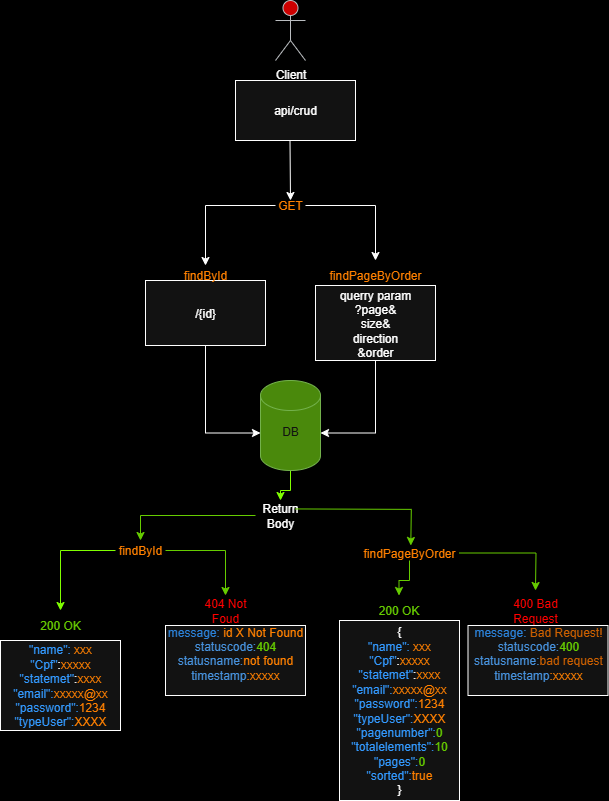

The diagram above was exported from draw.io. Its source (the exported page's mxGraphModel, read from the mxfile embedded in the PNG):
<mxGraphModel dx="630" dy="447" grid="1" gridSize="10" guides="1" tooltips="1" connect="1" arrows="1" fold="1" page="1" pageScale="1" pageWidth="827" pageHeight="1169" background="light-dark(#FFFFFF,#000000)" math="0" shadow="0">
  <root>
    <mxCell id="0" />
    <mxCell id="1" parent="0" />
    <mxCell id="t3HEM2RmrKigC2EOhOem-1" value="Client&lt;div&gt;&lt;br&gt;&lt;/div&gt;" style="shape=umlActor;verticalLabelPosition=bottom;verticalAlign=top;html=1;outlineConnect=0;fillColor=light-dark(#CCE5FF,#CC0000);strokeColor=#36393d;" vertex="1" parent="1">
      <mxGeometry x="290" y="300" width="30" height="60" as="geometry" />
    </mxCell>
    <mxCell id="t3HEM2RmrKigC2EOhOem-69" style="edgeStyle=orthogonalEdgeStyle;rounded=0;orthogonalLoop=1;jettySize=auto;html=1;fillColor=#cdeb8b;strokeColor=light-dark(#000000,#80FF00);" edge="1" parent="1" source="t3HEM2RmrKigC2EOhOem-3" target="t3HEM2RmrKigC2EOhOem-68">
      <mxGeometry relative="1" as="geometry" />
    </mxCell>
    <mxCell id="t3HEM2RmrKigC2EOhOem-3" value="DB&lt;div&gt;&lt;br&gt;&lt;/div&gt;" style="shape=cylinder3;whiteSpace=wrap;html=1;boundedLbl=1;backgroundOutline=1;size=15;fillColor=#60a917;fontColor=#ffffff;strokeColor=#2D7600;" vertex="1" parent="1">
      <mxGeometry x="275" y="680" width="60" height="90" as="geometry" />
    </mxCell>
    <mxCell id="t3HEM2RmrKigC2EOhOem-8" value="&lt;div&gt;&lt;br&gt;&lt;/div&gt;api/crud&lt;div&gt;&lt;br&gt;&lt;/div&gt;" style="rounded=0;whiteSpace=wrap;html=1;" vertex="1" parent="1">
      <mxGeometry x="250" y="380" width="120" height="60" as="geometry" />
    </mxCell>
    <mxCell id="t3HEM2RmrKigC2EOhOem-26" style="edgeStyle=orthogonalEdgeStyle;rounded=0;orthogonalLoop=1;jettySize=auto;html=1;entryX=0.5;entryY=0;entryDx=0;entryDy=0;strokeColor=light-dark(#000000,#FFFFFF);" edge="1" parent="1" source="t3HEM2RmrKigC2EOhOem-15" target="t3HEM2RmrKigC2EOhOem-29">
      <mxGeometry relative="1" as="geometry">
        <mxPoint x="220" y="540" as="targetPoint" />
      </mxGeometry>
    </mxCell>
    <mxCell id="t3HEM2RmrKigC2EOhOem-27" style="edgeStyle=orthogonalEdgeStyle;rounded=0;orthogonalLoop=1;jettySize=auto;html=1;entryX=0.5;entryY=0;entryDx=0;entryDy=0;strokeColor=light-dark(#FFFFFF,#FFFFFF);" edge="1" parent="1" source="t3HEM2RmrKigC2EOhOem-15" target="t3HEM2RmrKigC2EOhOem-31">
      <mxGeometry relative="1" as="geometry">
        <mxPoint x="390" y="560" as="targetPoint" />
      </mxGeometry>
    </mxCell>
    <mxCell id="t3HEM2RmrKigC2EOhOem-15" value="&lt;font style=&quot;color: light-dark(rgb(0, 0, 0), rgb(255, 128, 0));&quot;&gt;GET&lt;/font&gt;" style="text;html=1;align=center;verticalAlign=middle;whiteSpace=wrap;rounded=0;" vertex="1" parent="1">
      <mxGeometry x="290" y="490" width="30" height="30" as="geometry" />
    </mxCell>
    <mxCell id="t3HEM2RmrKigC2EOhOem-25" value="/{id}" style="rounded=0;whiteSpace=wrap;html=1;" vertex="1" parent="1">
      <mxGeometry x="160" y="580" width="120" height="65" as="geometry" />
    </mxCell>
    <mxCell id="t3HEM2RmrKigC2EOhOem-33" style="edgeStyle=orthogonalEdgeStyle;rounded=0;orthogonalLoop=1;jettySize=auto;html=1;exitX=0.5;exitY=1;exitDx=0;exitDy=0;" edge="1" parent="1" source="t3HEM2RmrKigC2EOhOem-28">
      <mxGeometry relative="1" as="geometry">
        <mxPoint x="390" y="660" as="targetPoint" />
      </mxGeometry>
    </mxCell>
    <mxCell id="t3HEM2RmrKigC2EOhOem-28" value="querry param&lt;div&gt;?page&amp;amp;&lt;/div&gt;&lt;div&gt;size&amp;amp;&lt;/div&gt;&lt;div&gt;direction&lt;/div&gt;&lt;div&gt;&amp;amp;order&lt;/div&gt;" style="rounded=0;whiteSpace=wrap;html=1;" vertex="1" parent="1">
      <mxGeometry x="330" y="585" width="120" height="75" as="geometry" />
    </mxCell>
    <mxCell id="t3HEM2RmrKigC2EOhOem-29" value="&lt;font style=&quot;color: light-dark(rgb(0, 0, 0), rgb(255, 128, 0));&quot;&gt;findById&lt;/font&gt;" style="text;html=1;align=center;verticalAlign=middle;whiteSpace=wrap;rounded=0;" vertex="1" parent="1">
      <mxGeometry x="190" y="565" width="60" height="20" as="geometry" />
    </mxCell>
    <mxCell id="t3HEM2RmrKigC2EOhOem-30" style="edgeStyle=orthogonalEdgeStyle;rounded=0;orthogonalLoop=1;jettySize=auto;html=1;exitX=0.5;exitY=1;exitDx=0;exitDy=0;" edge="1" parent="1" source="t3HEM2RmrKigC2EOhOem-29" target="t3HEM2RmrKigC2EOhOem-29">
      <mxGeometry relative="1" as="geometry" />
    </mxCell>
    <mxCell id="t3HEM2RmrKigC2EOhOem-31" value="&lt;font style=&quot;color: light-dark(rgb(0, 0, 0), rgb(255, 128, 0));&quot;&gt;findPageByOrder&lt;/font&gt;" style="text;html=1;align=center;verticalAlign=middle;whiteSpace=wrap;rounded=0;" vertex="1" parent="1">
      <mxGeometry x="360" y="560" width="60" height="30" as="geometry" />
    </mxCell>
    <mxCell id="t3HEM2RmrKigC2EOhOem-34" style="edgeStyle=orthogonalEdgeStyle;rounded=0;orthogonalLoop=1;jettySize=auto;html=1;entryX=0;entryY=0;entryDx=0;entryDy=52.5;entryPerimeter=0;strokeColor=light-dark(#FFFFFF,#FFFFFF);" edge="1" parent="1" source="t3HEM2RmrKigC2EOhOem-25" target="t3HEM2RmrKigC2EOhOem-3">
      <mxGeometry relative="1" as="geometry" />
    </mxCell>
    <mxCell id="t3HEM2RmrKigC2EOhOem-36" style="edgeStyle=orthogonalEdgeStyle;rounded=0;orthogonalLoop=1;jettySize=auto;html=1;entryX=1;entryY=0;entryDx=0;entryDy=52.5;entryPerimeter=0;strokeColor=light-dark(#FFFFFF,#FFFFFF);" edge="1" parent="1" source="t3HEM2RmrKigC2EOhOem-28" target="t3HEM2RmrKigC2EOhOem-3">
      <mxGeometry relative="1" as="geometry" />
    </mxCell>
    <mxCell id="t3HEM2RmrKigC2EOhOem-62" value="&lt;font style=&quot;color: light-dark(rgb(0, 0, 0), rgb(51, 153, 255));&quot;&gt;&quot;name&quot;:&lt;/font&gt; &lt;font style=&quot;color: light-dark(rgb(0, 0, 0), rgb(255, 128, 0));&quot;&gt;xxx&lt;/font&gt;&lt;div&gt;&lt;font style=&quot;color: light-dark(rgb(0, 0, 0), rgb(51, 153, 255));&quot;&gt;&quot;Cpf&quot;&lt;/font&gt;:&lt;font style=&quot;color: light-dark(rgb(0, 0, 0), rgb(255, 128, 0));&quot;&gt;xxxxx&lt;/font&gt;&lt;/div&gt;&lt;div&gt;&lt;font style=&quot;color: light-dark(rgb(0, 0, 0), rgb(51, 153, 255));&quot;&gt;&lt;font style=&quot;&quot;&gt;&quot;statemet&lt;/font&gt;&quot;&lt;/font&gt;:&lt;font style=&quot;color: light-dark(rgb(0, 0, 0), rgb(255, 128, 0));&quot;&gt;xxxx&lt;/font&gt;&lt;/div&gt;&lt;div&gt;&lt;font style=&quot;color: light-dark(rgb(0, 0, 0), rgb(51, 153, 255));&quot;&gt;&quot;&lt;/font&gt;&lt;font style=&quot;color: light-dark(rgb(0, 0, 0), rgb(51, 153, 255));&quot;&gt;&lt;font style=&quot;&quot;&gt;email&lt;/font&gt;&quot;:&lt;/font&gt;&lt;font style=&quot;color: light-dark(rgb(0, 0, 0), rgb(255, 128, 0));&quot;&gt;xxxxx@x&lt;/font&gt;&lt;font style=&quot;color: light-dark(rgb(0, 0, 0), rgb(255, 128, 0));&quot;&gt;x&lt;/font&gt;&lt;/div&gt;&lt;div&gt;&lt;font style=&quot;color: light-dark(rgb(0, 0, 0), rgb(51, 153, 255));&quot;&gt;&quot;&lt;/font&gt;&lt;font style=&quot;color: light-dark(rgb(0, 0, 0), rgb(51, 153, 255));&quot;&gt;&lt;font style=&quot;&quot;&gt;password&quot;&lt;/font&gt;:&lt;/font&gt;&lt;font style=&quot;color: light-dark(rgb(0, 0, 0), rgb(255, 128, 0));&quot;&gt;1234&lt;/font&gt;&lt;/div&gt;&lt;div&gt;&lt;font style=&quot;color: light-dark(rgb(0, 0, 0), rgb(51, 153, 255));&quot;&gt;&lt;font style=&quot;&quot;&gt;&quot;typeUser&quot;&lt;/font&gt;:&lt;/font&gt;&lt;font style=&quot;color: light-dark(rgb(0, 0, 0), rgb(255, 128, 0));&quot;&gt;XXXX&lt;/font&gt;&lt;/div&gt;" style="rounded=0;whiteSpace=wrap;html=1;" vertex="1" parent="1">
      <mxGeometry x="15" y="940" width="120" height="90" as="geometry" />
    </mxCell>
    <mxCell id="t3HEM2RmrKigC2EOhOem-67" value="" style="endArrow=classic;html=1;rounded=0;strokeColor=light-dark(#FFFFFF,#FFFFFF);" edge="1" parent="1">
      <mxGeometry width="50" height="50" relative="1" as="geometry">
        <mxPoint x="304.5" y="440" as="sourcePoint" />
        <mxPoint x="305" y="500" as="targetPoint" />
        <Array as="points" />
      </mxGeometry>
    </mxCell>
    <mxCell id="t3HEM2RmrKigC2EOhOem-109" style="edgeStyle=orthogonalEdgeStyle;rounded=0;orthogonalLoop=1;jettySize=auto;html=1;entryX=0.5;entryY=0;entryDx=0;entryDy=0;strokeColor=light-dark(#000000,#66CC00);" edge="1" parent="1" source="t3HEM2RmrKigC2EOhOem-68" target="t3HEM2RmrKigC2EOhOem-70">
      <mxGeometry relative="1" as="geometry" />
    </mxCell>
    <mxCell id="t3HEM2RmrKigC2EOhOem-68" value="Return&lt;div&gt;Body&lt;/div&gt;" style="text;html=1;align=center;verticalAlign=middle;whiteSpace=wrap;rounded=0;" vertex="1" parent="1">
      <mxGeometry x="270" y="800" width="50" height="30" as="geometry" />
    </mxCell>
    <mxCell id="t3HEM2RmrKigC2EOhOem-73" style="edgeStyle=orthogonalEdgeStyle;rounded=0;orthogonalLoop=1;jettySize=auto;html=1;strokeColor=light-dark(#000000,#80FF00);entryX=0.5;entryY=0;entryDx=0;entryDy=0;" edge="1" parent="1" source="t3HEM2RmrKigC2EOhOem-70" target="t3HEM2RmrKigC2EOhOem-72">
      <mxGeometry relative="1" as="geometry" />
    </mxCell>
    <mxCell id="t3HEM2RmrKigC2EOhOem-95" style="edgeStyle=orthogonalEdgeStyle;rounded=0;orthogonalLoop=1;jettySize=auto;html=1;entryX=0.5;entryY=0;entryDx=0;entryDy=0;strokeColor=light-dark(#000000,#66CC00);" edge="1" parent="1" source="t3HEM2RmrKigC2EOhOem-70" target="t3HEM2RmrKigC2EOhOem-75">
      <mxGeometry relative="1" as="geometry">
        <mxPoint x="240" y="855" as="targetPoint" />
      </mxGeometry>
    </mxCell>
    <mxCell id="t3HEM2RmrKigC2EOhOem-70" value="&lt;font style=&quot;color: light-dark(rgb(0, 0, 0), rgb(255, 128, 0));&quot;&gt;findById&lt;/font&gt;" style="text;html=1;align=center;verticalAlign=middle;whiteSpace=wrap;rounded=0;" vertex="1" parent="1">
      <mxGeometry x="130" y="840" width="50" height="20" as="geometry" />
    </mxCell>
    <mxCell id="t3HEM2RmrKigC2EOhOem-72" value="&lt;font style=&quot;color: light-dark(rgb(0, 0, 0), rgb(102, 204, 0));&quot;&gt;200 OK&lt;/font&gt;" style="text;html=1;align=center;verticalAlign=middle;whiteSpace=wrap;rounded=0;" vertex="1" parent="1">
      <mxGeometry x="50" y="910" width="50" height="30" as="geometry" />
    </mxCell>
    <mxCell id="t3HEM2RmrKigC2EOhOem-75" value="&lt;font style=&quot;color: light-dark(rgb(0, 0, 0), rgb(255, 0, 0));&quot;&gt;404 Not Foud&lt;/font&gt;" style="text;html=1;align=center;verticalAlign=middle;whiteSpace=wrap;rounded=0;" vertex="1" parent="1">
      <mxGeometry x="210" y="895" width="60" height="30" as="geometry" />
    </mxCell>
    <mxCell id="t3HEM2RmrKigC2EOhOem-77" value="&lt;font color=&quot;#3399ff&quot;&gt;message: &lt;/font&gt;&lt;font style=&quot;color: light-dark(rgb(0, 0, 0), rgb(255, 128, 0));&quot;&gt;id X Not Found&lt;/font&gt;&lt;div&gt;&lt;font color=&quot;#2b82da&quot;&gt;statuscode:&lt;/font&gt;&lt;font style=&quot;color: light-dark(rgb(0, 0, 0), rgb(102, 204, 0));&quot;&gt;404&lt;/font&gt;&lt;/div&gt;&lt;div&gt;&lt;font color=&quot;#2b82da&quot;&gt;statusname:&lt;/font&gt;&lt;font style=&quot;color: light-dark(rgb(0, 0, 0), rgb(255, 128, 0));&quot;&gt;not found&lt;/font&gt;&lt;/div&gt;&lt;div&gt;&lt;font color=&quot;#2b82da&quot;&gt;timestamp&lt;/font&gt;&lt;font&gt;&lt;font style=&quot;color: light-dark(rgb(0, 0, 0), rgb(255, 128, 0));&quot;&gt;:xxxxx&lt;/font&gt;&lt;br&gt;&lt;/font&gt;&lt;div&gt;&lt;font color=&quot;#3399ff&quot;&gt;&lt;br&gt;&lt;/font&gt;&lt;/div&gt;&lt;/div&gt;" style="rounded=0;whiteSpace=wrap;html=1;" vertex="1" parent="1">
      <mxGeometry x="180" y="925" width="140" height="70" as="geometry" />
    </mxCell>
    <mxCell id="t3HEM2RmrKigC2EOhOem-103" style="edgeStyle=orthogonalEdgeStyle;rounded=0;orthogonalLoop=1;jettySize=auto;html=1;entryX=0.5;entryY=0;entryDx=0;entryDy=0;strokeColor=light-dark(#000000,#66CC00);" edge="1" parent="1" source="t3HEM2RmrKigC2EOhOem-79" target="t3HEM2RmrKigC2EOhOem-88">
      <mxGeometry relative="1" as="geometry" />
    </mxCell>
    <mxCell id="t3HEM2RmrKigC2EOhOem-104" style="edgeStyle=orthogonalEdgeStyle;rounded=0;orthogonalLoop=1;jettySize=auto;html=1;strokeColor=light-dark(#000000,#66CC00);" edge="1" parent="1" source="t3HEM2RmrKigC2EOhOem-79">
      <mxGeometry relative="1" as="geometry">
        <mxPoint x="550" y="890" as="targetPoint" />
      </mxGeometry>
    </mxCell>
    <mxCell id="t3HEM2RmrKigC2EOhOem-79" value="&lt;font style=&quot;color: light-dark(rgb(0, 0, 0), rgb(255, 128, 0));&quot;&gt;findPageByOrder&lt;/font&gt;" style="text;html=1;align=center;verticalAlign=middle;whiteSpace=wrap;rounded=0;" vertex="1" parent="1">
      <mxGeometry x="374" y="845" width="100" height="15" as="geometry" />
    </mxCell>
    <mxCell id="t3HEM2RmrKigC2EOhOem-86" value="&lt;div&gt;&lt;font style=&quot;color: light-dark(rgb(255, 255, 255), rgb(255, 255, 255));&quot;&gt;{&lt;/font&gt;&lt;/div&gt;&lt;font style=&quot;color: light-dark(rgb(0, 0, 0), rgb(51, 153, 255));&quot;&gt;&quot;name&quot;:&lt;/font&gt;&amp;nbsp;&lt;font style=&quot;color: light-dark(rgb(0, 0, 0), rgb(255, 128, 0));&quot;&gt;xxx&lt;/font&gt;&lt;div&gt;&lt;font style=&quot;color: light-dark(rgb(0, 0, 0), rgb(51, 153, 255));&quot;&gt;&quot;Cpf&quot;&lt;/font&gt;:&lt;font style=&quot;color: light-dark(rgb(0, 0, 0), rgb(255, 128, 0));&quot;&gt;xxxxx&lt;/font&gt;&lt;/div&gt;&lt;div&gt;&lt;font style=&quot;color: light-dark(rgb(0, 0, 0), rgb(51, 153, 255));&quot;&gt;&quot;statemet&quot;&lt;/font&gt;:&lt;font style=&quot;color: light-dark(rgb(0, 0, 0), rgb(255, 128, 0));&quot;&gt;xxxx&lt;/font&gt;&lt;/div&gt;&lt;div&gt;&lt;font style=&quot;color: light-dark(rgb(0, 0, 0), rgb(51, 153, 255));&quot;&gt;&quot;&lt;/font&gt;&lt;font style=&quot;color: light-dark(rgb(0, 0, 0), rgb(51, 153, 255));&quot;&gt;email&quot;:&lt;/font&gt;&lt;font style=&quot;color: light-dark(rgb(0, 0, 0), rgb(255, 128, 0));&quot;&gt;xxxxx@x&lt;/font&gt;&lt;font style=&quot;color: light-dark(rgb(0, 0, 0), rgb(255, 128, 0));&quot;&gt;x&lt;/font&gt;&lt;/div&gt;&lt;div&gt;&lt;font style=&quot;color: light-dark(rgb(0, 0, 0), rgb(51, 153, 255));&quot;&gt;&quot;&lt;/font&gt;&lt;font style=&quot;color: light-dark(rgb(0, 0, 0), rgb(51, 153, 255));&quot;&gt;password&quot;:&lt;/font&gt;&lt;font style=&quot;color: light-dark(rgb(0, 0, 0), rgb(255, 128, 0));&quot;&gt;1234&lt;/font&gt;&lt;/div&gt;&lt;div&gt;&lt;font style=&quot;color: light-dark(rgb(0, 0, 0), rgb(255, 128, 0));&quot;&gt;&lt;font style=&quot;background-color: transparent; color: light-dark(rgb(0, 0, 0), rgb(51, 153, 255));&quot;&gt;&quot;typeUser&quot;:&lt;/font&gt;&lt;font style=&quot;background-color: transparent; color: light-dark(rgb(0, 0, 0), rgb(255, 128, 0));&quot;&gt;XXX&lt;/font&gt;X&lt;/font&gt;&lt;/div&gt;&lt;div&gt;&lt;font style=&quot;color: light-dark(rgb(0, 0, 0), rgb(51, 153, 255));&quot;&gt;&quot;pagenumber&quot;:&lt;/font&gt;&lt;font style=&quot;color: light-dark(rgb(0, 0, 0), rgb(102, 204, 0));&quot;&gt;0&lt;/font&gt;&lt;/div&gt;&lt;div&gt;&lt;font style=&quot;color: light-dark(rgb(0, 0, 0), rgb(51, 153, 255));&quot;&gt;&quot;totalelements&quot;:&lt;/font&gt;&lt;font style=&quot;color: light-dark(rgb(0, 0, 0), rgb(102, 204, 0));&quot;&gt;10&lt;/font&gt;&lt;/div&gt;&lt;div&gt;&lt;font style=&quot;color: light-dark(rgb(0, 0, 0), rgb(51, 153, 255));&quot;&gt;&quot;pages&quot;:&lt;/font&gt;&lt;font style=&quot;color: light-dark(rgb(0, 0, 0), rgb(102, 204, 0));&quot;&gt;0&lt;/font&gt;&lt;/div&gt;&lt;div&gt;&lt;font style=&quot;color: light-dark(rgb(0, 0, 0), rgb(51, 153, 255));&quot;&gt;&quot;sorted&quot;:&lt;/font&gt;&lt;font style=&quot;color: light-dark(rgb(0, 0, 0), rgb(255, 128, 0));&quot;&gt;true&lt;/font&gt;&lt;/div&gt;&lt;div&gt;&lt;font style=&quot;color: light-dark(rgb(255, 255, 255), rgb(255, 255, 255));&quot;&gt;}&lt;/font&gt;&lt;/div&gt;" style="rounded=0;whiteSpace=wrap;html=1;" vertex="1" parent="1">
      <mxGeometry x="354" y="920" width="120" height="180" as="geometry" />
    </mxCell>
    <mxCell id="t3HEM2RmrKigC2EOhOem-88" value="&lt;font style=&quot;color: light-dark(rgb(0, 0, 0), rgb(102, 204, 0));&quot;&gt;200 OK&lt;/font&gt;" style="text;html=1;align=center;verticalAlign=middle;whiteSpace=wrap;rounded=0;" vertex="1" parent="1">
      <mxGeometry x="391" y="895" width="45" height="30" as="geometry" />
    </mxCell>
    <mxCell id="t3HEM2RmrKigC2EOhOem-91" value="&lt;font style=&quot;color: light-dark(rgb(0, 0, 0), rgb(255, 0, 0));&quot;&gt;400 Bad Request&lt;/font&gt;" style="text;html=1;align=center;verticalAlign=middle;whiteSpace=wrap;rounded=0;" vertex="1" parent="1">
      <mxGeometry x="520" y="895" width="60" height="30" as="geometry" />
    </mxCell>
    <mxCell id="t3HEM2RmrKigC2EOhOem-94" value="&lt;font color=&quot;#3399ff&quot;&gt;message: &lt;/font&gt;&lt;font color=&quot;#ff8000&quot;&gt;Bad Request!&lt;/font&gt;&lt;div&gt;&lt;font color=&quot;#2b82da&quot;&gt;statuscode:&lt;/font&gt;&lt;font style=&quot;color: light-dark(rgb(0, 0, 0), rgb(102, 204, 0));&quot;&gt;400&lt;/font&gt;&lt;/div&gt;&lt;div&gt;&lt;font color=&quot;#2b82da&quot;&gt;statusname:&lt;/font&gt;&lt;font color=&quot;#ff8000&quot;&gt;bad request&lt;/font&gt;&lt;/div&gt;&lt;div&gt;&lt;font color=&quot;#2b82da&quot;&gt;timestamp&lt;/font&gt;&lt;font&gt;&lt;font style=&quot;color: light-dark(rgb(0, 0, 0), rgb(255, 128, 0));&quot;&gt;:xxxxx&lt;/font&gt;&lt;br&gt;&lt;/font&gt;&lt;div&gt;&lt;font color=&quot;#3399ff&quot;&gt;&lt;br&gt;&lt;/font&gt;&lt;/div&gt;&lt;/div&gt;" style="rounded=0;whiteSpace=wrap;html=1;" vertex="1" parent="1">
      <mxGeometry x="482.5" y="925" width="140" height="70" as="geometry" />
    </mxCell>
    <mxCell id="t3HEM2RmrKigC2EOhOem-98" style="edgeStyle=orthogonalEdgeStyle;rounded=0;orthogonalLoop=1;jettySize=auto;html=1;entryX=0.628;entryY=0.104;entryDx=0;entryDy=0;entryPerimeter=0;strokeColor=light-dark(#000000,#66CC00);" edge="1" parent="1">
      <mxGeometry relative="1" as="geometry">
        <mxPoint x="310" y="808.44" as="sourcePoint" />
        <mxPoint x="425.29999999999995" y="845" as="targetPoint" />
      </mxGeometry>
    </mxCell>
  </root>
</mxGraphModel>